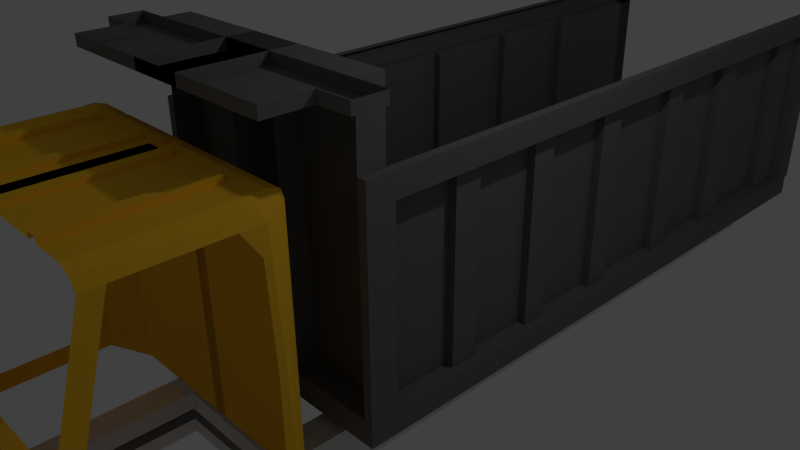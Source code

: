 # Source: CaterpillarCT660.blend  (saved by Blender 2.75.0; exported with 4.5.12 LTS)
import bpy
from mathutils import Matrix  # noqa: F401  (used for matrix-valued properties, if any)

bpy.ops.wm.read_factory_settings(use_empty=True)
scene = bpy.context.scene
scene.name = 'Scene'

# ---- collections
col_collection_1 = bpy.data.collections.new('Collection 1'); scene.collection.children.link(col_collection_1)

# ---- materials (node trees are filled in below, after node groups)
mat_hoodgray = bpy.data.materials.new('hoodGray')
mat_hoodgray.alpha_threshold = 0.0
mat_hoodgray.use_transparent_shadow = False
mat_hoodgray.diffuse_color = (0.1626, 0.1626, 0.1626, 1.0)
mat_hoodgray.specular_color = (0.08714, 0.08714, 0.08714)
mat_hoodgray.roughness = 0.5
mat_catblack = bpy.data.materials.new('catBlack')
mat_catblack.alpha_threshold = 0.0
mat_catblack.use_transparent_shadow = False
mat_catblack.diffuse_color = (0.002579, 0.002579, 0.002579, 1.0)
mat_catblack.roughness = 0.5
mat_yellowcaterpillar = bpy.data.materials.new('yellowCaterpillar')
mat_yellowcaterpillar.alpha_threshold = 0.0
mat_yellowcaterpillar.use_transparent_shadow = False
mat_yellowcaterpillar.diffuse_color = (1.0, 0.5661, 0.03387, 1.0)
mat_yellowcaterpillar.roughness = 0.5
mat_bumpergray = bpy.data.materials.new('bumperGray')
mat_bumpergray.alpha_threshold = 0.0
mat_bumpergray.use_transparent_shadow = False
mat_bumpergray.specular_color = (0.214, 0.214, 0.214)
mat_bumpergray.roughness = 0.5

# ---- material node trees

# ---- world
world_world = bpy.data.worlds.new('World'); scene.world = world_world
world_world.color = (0.05088, 0.05088, 0.05088)
world_world.use_sun_shadow = False
world_world.sun_shadow_jitter_overblur = 0.0
world_world.cycles.sampling_method = 'MANUAL'
world_world.cycles.sample_map_resolution = 256

# ---- cameras
cam_camera = bpy.data.cameras.new('Camera')
cam_camera.clip_end = 100.0
cam_camera.lens = 35.0
cam_camera.sensor_width = 32.0
cam_camera.sensor_height = 18.0
cam_camera.ortho_scale = 7.314
cam_camera.dof.focus_distance = 0.0
cam_camera.dof.aperture_fstop = 128.0

# ---- lights
light_lamp = bpy.data.lights.new('Lamp', 'POINT')
light_lamp.transmission_factor = 0.0
light_lamp.cutoff_distance = 30.0
light_lamp.energy = 100.0
light_lamp.shadow_buffer_clip_start = 1.001
light_lamp.shadow_soft_size = 0.1
light_lamp.shadow_maximum_resolution = 0.006
light_lamp.use_absolute_resolution = True
light_lamp.cycles.use_multiple_importance_sampling = False

# ---- meshes
me_plane_003 = bpy.data.meshes.new('Plane.003')
me_plane_003.from_pydata([(-1.0, -1.0, 0.0), (1.0, -1.0, 0.0), (-1.0, 1.0, 0.0), (1.0, 1.0, 0.0), (4.384, -1.0, 0.0), (4.384, 1.0, 0.0), (-1.0, 0.1667, 0.0), (1.0, 1.698, -0.002756), (4.384, 0.1667, 0.0), (5.587, 1.0, 0.0), (5.587, 0.1667, 0.0), (-1.0, 1.0, 0.0), (1.0, 1.0, 0.0), (4.384, 1.0, 0.0), (-1.0, 0.9454, -4.17), (1.0, 0.9454, -4.17), (4.384, 0.9454, -4.17), (-1.0, 19.47, -4.17), (1.0, 19.47, -4.17), (4.384, 19.47, -4.17), (4.384, 0.9802, -0.9702), (-1.0, 0.9802, -0.9702), (4.384, 19.29, -4.17), (4.384, 19.32, -0.9702), (4.384, 1.668, -4.17), (4.384, 1.703, -0.9702), (4.384, 18.71, -0.9702), (4.384, 18.67, -4.17), (4.384, 0.9767, -1.296), (-1.0, 0.9767, -1.296), (4.384, 19.32, -1.296), (4.384, 1.699, -1.296), (4.384, 18.7, -1.296), (4.384, 0.9489, -3.84), (4.384, 19.29, -3.84), (4.384, 1.671, -3.84), (4.384, 18.68, -3.84), (1.0, 0.9489, -3.84), (-1.0, 0.9489, -3.84), (4.384, 3.557, -4.17), (4.384, 3.592, -0.9702), (4.384, 3.589, -1.296), (4.384, 3.561, -3.84), (4.384, 4.315, -0.9702), (4.384, 4.311, -1.296), (4.384, 4.283, -3.84), (4.384, 4.28, -4.17), (4.384, 6.1, -0.9702), (4.384, 6.096, -1.296), (4.384, 6.069, -3.84), (4.384, 6.065, -4.17), (4.384, 6.769, -0.9702), (4.384, 6.766, -1.296), (4.384, 6.738, -3.84), (4.384, 6.734, -4.17), (4.384, 8.666, -0.9702), (4.384, 8.663, -1.296), (4.384, 8.635, -3.84), (4.384, 8.631, -4.17), (4.384, 9.391, -0.9702), (4.384, 9.388, -1.296), (4.384, 9.36, -3.84), (4.384, 9.357, -4.17), (4.384, 11.56, -0.9702), (4.384, 11.55, -1.296), (4.384, 11.52, -3.84), (4.384, 11.52, -4.17), (4.384, 12.23, -0.9702), (4.384, 12.23, -1.296), (4.384, 12.2, -3.84), (4.384, 12.2, -4.17), (4.384, 14.24, -0.9702), (4.384, 14.24, -1.296), (4.384, 14.21, -3.84), (4.384, 14.21, -4.17), (4.384, 15.08, -0.9702), (4.384, 15.08, -1.296), (4.384, 15.05, -3.84), (4.384, 15.04, -4.17), (4.384, 17.53, -0.9702), (4.384, 17.52, -1.296), (4.384, 17.49, -3.84), (4.384, 17.49, -4.17), (4.074, 1.699, -1.296), (4.074, 1.671, -3.84), (4.074, 3.589, -1.296), (4.074, 3.561, -3.84), (4.074, 4.311, -1.296), (4.074, 4.283, -3.84), (4.074, 6.096, -1.296), (4.074, 6.069, -3.84), (4.074, 6.766, -1.296), (4.074, 6.738, -3.84), (4.074, 8.663, -1.296), (4.074, 8.635, -3.84), (4.074, 9.388, -1.296), (4.074, 9.36, -3.84), (4.074, 11.55, -1.296), (4.074, 11.52, -3.84), (4.074, 12.23, -1.296), (4.074, 12.2, -3.84), (4.074, 14.24, -1.296), (4.074, 14.21, -3.84), (4.074, 15.08, -1.296), (4.074, 15.05, -3.84), (4.074, 17.52, -1.296), (4.074, 17.49, -3.84), (4.764, 18.7, -1.296), (4.764, 19.32, -1.296), (4.764, 19.29, -3.84), (4.764, 18.68, -3.84), (4.694, 0.9489, -3.84), (4.694, 0.9454, -4.17), (4.694, 19.29, -3.84), (4.694, 19.29, -4.17), (4.694, 1.668, -4.17), (4.694, 18.71, -0.9702), (4.694, 19.32, -0.9702), (4.694, 3.557, -4.17), (4.694, 0.9802, -0.9702), (4.694, 1.703, -0.9702), (4.694, 1.671, -3.84), (4.694, 17.53, -0.9702), (4.694, 18.67, -4.17), (4.694, 18.68, -3.84), (4.694, 0.9767, -1.296), (4.694, 19.32, -1.296), (4.694, 1.699, -1.296), (4.694, 18.7, -1.296), (4.694, 17.52, -1.296), (4.694, 17.49, -3.84), (4.694, 4.28, -4.17), (4.694, 3.592, -0.9702), (4.694, 3.589, -1.296), (4.694, 3.561, -3.84), (4.694, 4.315, -0.9702), (4.694, 4.311, -1.296), (4.694, 4.283, -3.84), (4.694, 6.065, -4.17), (4.694, 6.1, -0.9702), (4.694, 6.096, -1.296), (4.694, 6.069, -3.84), (4.694, 6.734, -4.17), (4.694, 6.769, -0.9702), (4.694, 6.766, -1.296), (4.694, 6.738, -3.84), (4.694, 8.631, -4.17), (4.694, 8.666, -0.9702), (4.694, 8.663, -1.296), (4.694, 8.635, -3.84), (4.694, 9.357, -4.17), (4.694, 9.391, -0.9702), (4.694, 9.388, -1.296), (4.694, 9.36, -3.84), (4.694, 11.52, -4.17), (4.694, 11.56, -0.9702), (4.694, 11.55, -1.296), (4.694, 11.52, -3.84), (4.694, 12.2, -4.17), (4.694, 12.23, -0.9702), (4.694, 12.23, -1.296), (4.694, 12.2, -3.84), (4.694, 14.21, -4.17), (4.694, 14.24, -0.9702), (4.694, 14.24, -1.296), (4.694, 14.21, -3.84), (4.694, 15.04, -4.17), (4.694, 15.08, -0.9702), (4.694, 15.08, -1.296), (4.694, 15.05, -3.84), (4.694, 17.49, -4.17), (-1.0, 0.1667, -0.1473), (-1.0, -1.0, -0.1473), (1.0, -1.0, -0.1473), (1.0, 0.1667, -0.1473), (1.0, 1.0, -0.1473), (-1.0, 1.0, -0.1473), (4.384, 0.1667, -0.1473), (4.384, 1.0, -0.1473), (4.384, -1.0, -0.1473), (5.587, 0.1667, -0.1473), (5.587, 1.0, -0.1473), (-1.0, 1.698, -0.002756), (4.384, 1.698, -0.002756), (1.0, 1.678, -0.9729), (-1.0, 1.678, -0.9729), (1.0, 1.675, -1.299), (4.384, 1.678, -0.9729), (-1.0, 1.675, -1.299), (4.384, 1.675, -1.299), (1.0, 1.647, -3.843), (-1.0, 1.647, -3.843), (4.384, 1.647, -3.843)], [], [(4, 8, 177, 179), (10, 9, 181, 180), (5, 3, 175, 178), (0, 1, 173, 172), (8, 10, 180, 177), (3, 5, 13, 12), (2, 3, 12, 11), (37, 33, 16, 15), (38, 37, 15, 14), (15, 16, 19, 18), (14, 15, 18, 17), (38, 29, 188, 191), (29, 21, 185, 188), (76, 72, 164, 168), (57, 61, 153, 149), (71, 75, 167, 163), (81, 80, 32, 36), (32, 80, 129, 128), (36, 32, 107, 110), (11, 12, 7, 182), (28, 33, 192, 189), (50, 46, 131, 138), (60, 56, 148, 152), (16, 33, 111, 112), (13, 20, 187, 183), (33, 37, 190, 192), (42, 45, 137, 134), (52, 56, 93, 91), (55, 59, 151, 147), (44, 41, 133, 136), (42, 41, 44, 45), (23, 30, 126, 117), (40, 43, 135, 132), (73, 69, 100, 102), (78, 74, 162, 166), (69, 73, 165, 161), (49, 48, 52, 53), (62, 58, 146, 150), (72, 68, 160, 164), (60, 64, 97, 95), (28, 20, 119, 125), (53, 57, 149, 145), (57, 56, 60, 61), (67, 71, 163, 159), (35, 42, 134, 121), (35, 31, 83, 84), (56, 52, 144, 148), (22, 27, 123, 114), (65, 64, 68, 69), (41, 31, 127, 133), (51, 55, 147, 143), (81, 77, 104, 106), (79, 26, 116, 122), (25, 40, 132, 120), (73, 72, 76, 77), (46, 39, 118, 131), (74, 70, 158, 162), (68, 72, 101, 99), (20, 25, 120, 119), (84, 83, 85, 86), (88, 87, 89, 90), (92, 91, 93, 94), (96, 95, 97, 98), (100, 99, 101, 102), (104, 103, 105, 106), (65, 61, 96, 98), (44, 48, 89, 87), (57, 53, 92, 94), (80, 81, 106, 105), (49, 45, 88, 90), (77, 76, 103, 104), (72, 73, 102, 101), (31, 41, 85, 83), (69, 68, 99, 100), (64, 65, 98, 97), (42, 35, 84, 86), (61, 60, 95, 96), (56, 57, 94, 93), (53, 52, 91, 92), (48, 49, 90, 89), (76, 80, 105, 103), (45, 44, 87, 88), (41, 42, 86, 85), (110, 107, 108, 109), (30, 34, 109, 108), (32, 30, 108, 107), (34, 36, 110, 109), (128, 116, 117, 126), (125, 119, 120, 127), (129, 122, 116, 128), (111, 125, 127, 121), (123, 124, 113, 114), (112, 111, 121, 115), (170, 130, 124, 123), (115, 121, 134, 118), (127, 120, 132, 133), (118, 134, 137, 131), (133, 132, 135, 136), (131, 137, 141, 138), (136, 135, 139, 140), (138, 141, 145, 142), (140, 139, 143, 144), (142, 145, 149, 146), (144, 143, 147, 148), (146, 149, 153, 150), (148, 147, 151, 152), (150, 153, 157, 154), (152, 151, 155, 156), (154, 157, 161, 158), (156, 155, 159, 160), (158, 161, 165, 162), (160, 159, 163, 164), (162, 165, 169, 166), (164, 163, 167, 168), (166, 169, 130, 170), (168, 167, 122, 129), (66, 62, 150, 154), (30, 32, 128, 126), (73, 77, 169, 165), (82, 78, 166, 170), (43, 47, 139, 135), (48, 44, 136, 140), (33, 28, 125, 111), (59, 63, 155, 151), (45, 49, 141, 137), (64, 60, 152, 156), (54, 50, 138, 142), (31, 35, 121, 127), (75, 79, 122, 167), (61, 65, 157, 153), (80, 76, 168, 129), (70, 66, 154, 158), (77, 81, 130, 169), (27, 82, 170, 123), (47, 51, 143, 139), (36, 34, 113, 124), (34, 22, 114, 113), (52, 48, 140, 144), (24, 16, 112, 115), (63, 67, 159, 155), (49, 53, 145, 141), (81, 36, 124, 130), (26, 23, 117, 116), (68, 64, 156, 160), (58, 54, 142, 146), (39, 24, 115, 118), (65, 69, 161, 157), (171, 174, 175, 176), (174, 173, 179, 177), (175, 174, 177, 178), (172, 173, 174, 171), (178, 177, 180, 181), (1, 4, 179, 173), (9, 5, 178, 181), (3, 2, 176, 175), (6, 0, 172, 171), (2, 6, 171, 176), (182, 7, 184, 185), (7, 183, 187, 184), (185, 184, 186, 188), (184, 187, 189, 186), (188, 186, 190, 191), (186, 189, 192, 190), (12, 13, 183, 7), (37, 38, 191, 190), (20, 28, 189, 187), (21, 11, 182, 185)])
me_plane_003.materials.append(mat_hoodgray)
me_plane_003.use_remesh_preserve_volume = False
me_plane_003.use_remesh_preserve_attributes = False
me_plane_003.use_mirror_vertex_groups = False
me_plane_003.update()
me_plane_002 = bpy.data.meshes.new('Plane.002')
me_plane_002.from_pydata([(-1.0, -1.0, 0.0), (1.0, -1.0, 0.0), (-1.0, 1.0, 0.0), (1.0, 1.0, 0.0), (1.0, -1.0, 0.0), (1.0, 1.0, 0.0), (4.788, -1.0, -0.01005), (4.788, 1.0, -0.01005), (9.569, -1.0, -0.0402), (9.569, 1.0, -0.0402), (13.81, -1.0, -0.0402), (13.81, 1.0, -0.0402), (15.61, -1.0, -0.0603), (15.61, 1.0, -0.0603), (16.6, -1.0, -0.1106), (16.6, 1.0, -0.1106), (17.33, -1.0, -0.191), (17.33, 1.0, -0.191), (17.42, -1.0, -0.3317), (17.42, 1.0, -0.3317), (17.78, -1.0, -0.9849), (17.78, 1.0, -0.9849), (-1.0, -3.546, -0.0201), (1.0, -3.546, -0.0201), (1.0, -3.546, -0.0201), (4.788, -3.546, -0.03015), (9.569, -3.546, -0.0603), (13.81, -3.546, -0.0603), (15.61, -3.546, -0.0804), (16.6, -3.546, -0.1307), (17.33, -3.546, -0.2111), (17.42, -3.546, -0.3518), (17.78, -3.546, -1.005), (-1.0, -7.62, -0.07035), (1.0, -7.62, -0.07035), (1.0, -7.62, -0.07035), (4.788, -7.62, -0.0804), (9.569, -7.62, -0.1106), (13.81, -7.62, -0.1106), (15.61, -7.62, -0.1307), (16.6, -7.62, -0.1809), (17.33, -7.62, -0.2613), (17.42, -7.62, -0.402), (17.78, -7.62, -1.055), (-1.0, -12.2, -0.1809), (1.0, -12.2, -0.1809), (1.0, -12.2, -0.1809), (4.788, -12.2, -0.191), (9.569, -12.2, -0.2211), (13.81, -12.2, -0.2211), (15.61, -12.2, -0.2412), (16.6, -12.2, -0.2915), (17.33, -12.2, -0.3719), (17.42, -12.2, -0.5126), (17.78, -12.2, -1.166), (-1.0, -17.97, -0.3618), (1.0, -17.97, -0.3618), (1.0, -17.97, -0.3618), (4.788, -17.97, -0.3719), (9.569, -17.97, -0.402), (13.81, -17.97, -0.402), (15.61, -17.97, -0.4221), (16.6, -17.97, -0.4724), (17.33, -17.97, -0.5528), (17.42, -17.97, -0.6935), (17.78, -17.97, -1.492), (-1.0, -21.73, -0.4824), (1.0, -21.76, -0.4824), (1.0, -21.98, -0.4824), (4.788, -21.58, -0.4925), (9.569, -21.58, -0.5226), (12.82, -21.66, -0.5347), (13.48, -21.54, -0.5548), (14.15, -21.66, -0.627), (14.12, -21.54, -0.6855), (14.31, -21.62, -0.9272), (14.72, -21.79, -1.774), (9.568, -0.9454, -0.08174), (9.568, 1.055, -0.08174), (13.81, -0.9454, -0.08174), (13.81, 1.055, -0.08174), (9.568, -3.491, -0.1018), (13.81, -3.491, -0.1018), (9.568, -7.565, -0.1521), (13.81, -7.565, -0.1521), (9.568, -12.15, -0.2627), (13.81, -12.15, -0.2627), (9.568, -17.92, -0.4436), (13.81, -17.92, -0.4436), (9.568, -21.53, -0.5642), (12.82, -21.61, -0.5763), (0.9839, -0.9202, -0.068), (0.9839, 1.08, -0.068), (4.772, -0.9202, -0.07805), (4.772, 1.08, -0.07805), (0.9839, -3.466, -0.0881), (4.772, -3.466, -0.09815), (0.9839, -7.54, -0.1384), (4.772, -7.54, -0.1484), (0.9839, -12.12, -0.2489), (4.772, -12.12, -0.259), (0.9839, -17.89, -0.4298), (4.772, -17.89, -0.4399), (0.9839, -21.9, -0.5504), (4.772, -21.5, -0.5605)], [], [(0, 1, 3, 2), (3, 1, 4, 5), (7, 5, 92, 94), (7, 6, 8, 9), (59, 70, 89, 87), (11, 10, 12, 13), (13, 12, 14, 15), (15, 14, 16, 17), (17, 16, 18, 19), (19, 18, 20, 21), (16, 14, 29, 30), (14, 12, 28, 29), (1, 0, 22, 23), (12, 10, 27, 28), (11, 9, 78, 80), (8, 6, 25, 26), (24, 35, 97, 95), (20, 18, 31, 32), (18, 16, 30, 31), (23, 22, 33, 34), (31, 30, 41, 42), (28, 27, 38, 39), (6, 7, 94, 93), (32, 31, 42, 43), (29, 28, 39, 40), (26, 25, 36, 37), (30, 29, 40, 41), (37, 48, 85, 83), (42, 41, 52, 53), (39, 38, 49, 50), (46, 57, 101, 99), (43, 42, 53, 54), (40, 39, 50, 51), (37, 36, 47, 48), (41, 40, 51, 52), (38, 27, 82, 84), (34, 33, 44, 45), (50, 49, 60, 61), (36, 25, 96, 98), (54, 53, 64, 65), (51, 50, 61, 62), (48, 47, 58, 59), (52, 51, 62, 63), (10, 11, 80, 79), (45, 44, 55, 56), (53, 52, 63, 64), (58, 47, 100, 102), (65, 64, 75, 76), (62, 61, 72, 73), (59, 58, 69, 70), (63, 62, 73, 74), (60, 49, 86, 88), (56, 55, 66, 67), (64, 63, 74, 75), (61, 60, 71, 72), (78, 77, 79, 80), (79, 77, 81, 82), (82, 81, 83, 84), (84, 83, 85, 86), (86, 85, 87, 88), (88, 87, 89, 90), (27, 10, 79, 82), (8, 26, 81, 77), (49, 38, 84, 86), (71, 60, 88, 90), (9, 8, 77, 78), (70, 71, 90, 89), (26, 37, 83, 81), (48, 59, 87, 85), (92, 91, 93, 94), (93, 91, 95, 96), (96, 95, 97, 98), (98, 97, 99, 100), (100, 99, 101, 102), (102, 101, 103, 104), (68, 69, 104, 103), (69, 58, 102, 104), (57, 68, 103, 101), (25, 6, 93, 96), (47, 36, 98, 100), (35, 46, 99, 97), (4, 24, 95, 91), (5, 4, 91, 92)])
me_plane_002.materials.append(mat_hoodgray)
me_plane_002.use_remesh_preserve_volume = False
me_plane_002.use_remesh_preserve_attributes = False
me_plane_002.use_mirror_vertex_groups = False
me_plane_002.update()
me_cube = bpy.data.meshes.new('Cube')
me_cube.from_pydata([(-1.0, -1.0, -1.0), (-1.0, -0.2447, 1.0), (-1.0, 1.0, -1.0), (-1.0, 1.0, 1.0), (1.0, -1.0, -1.0), (1.0, -0.2447, 1.0), (1.0, 1.0, -1.0), (1.0, 1.0, 1.0), (-1.0, -1.795, -0.8495), (-1.0, 1.0, -0.8495), (1.0, 1.0, -0.8495), (1.0, -1.795, -0.8495), (-1.0, -1.733, -0.6876), (-1.0, 1.0, -0.6876), (1.0, 1.0, -0.6876), (1.0, -1.733, -0.6876), (-1.0, -1.664, -0.5044), (-1.0, 1.0, -0.5044), (1.0, 1.0, -0.5044), (1.0, -1.664, -0.5044), (-1.0, -1.586, -0.2976), (-1.0, 1.0, -0.2976), (1.0, 1.0, -0.2976), (1.0, -1.586, -0.2976), (-1.0, -1.251, 0.5902), (-1.0, 1.0, 0.5902), (1.0, 1.0, 0.5902), (1.0, -1.251, 0.5902), (-1.0, 1.0, 0.4429), (1.0, 1.0, 0.4429), (1.0, -1.013, 0.4429), (-1.0, -1.013, 0.4429), (-1.0, 1.0, 0.2856), (1.0, 1.0, 0.2856), (1.0, -1.366, 0.2856), (-1.0, -1.366, 0.2856), (-1.0, 1.0, 0.1499), (1.0, 1.0, 0.1499), (1.0, -1.124, 0.1499), (-1.0, -1.124, 0.1499), (-1.0, 1.0, -0.006873), (1.0, 1.0, -0.006873), (1.0, -1.476, -0.006873), (-1.0, -1.476, -0.006873), (-1.0, 1.0, -0.1454), (1.0, 1.0, -0.1454), (1.0, -1.235, -0.1454), (-1.0, -1.235, -0.1454), (1.0, -1.315, -0.6907), (1.0, -1.377, -0.8526), (-1.0, -1.377, -0.8526), (-1.0, -1.315, -0.6907), (1.0, -1.168, -0.3007), (1.0, -1.246, -0.5075), (-1.0, -1.246, -0.5075), (-1.0, -1.168, -0.3007), (-1.0, -0.8885, 0.4398), (-1.0, -0.8329, 0.5871), (1.0, -0.8329, 0.5871), (1.0, -0.8885, 0.4398), (-1.0, -0.9991, 0.1468), (-1.0, -0.9479, 0.2825), (1.0, -0.9479, 0.2825), (1.0, -0.9991, 0.1468), (-1.0, -1.111, -0.1485), (-1.0, -1.058, -0.009972), (1.0, -1.058, -0.009972), (1.0, -1.111, -0.1485), (1.0, -1.6, -0.6886), (1.0, -1.661, -0.8505), (-1.0, -1.661, -0.8505), (-1.0, -1.6, -0.6886), (1.0, -1.453, -0.2986), (1.0, -1.531, -0.5054), (-1.0, -1.531, -0.5054), (-1.0, -1.453, -0.2986), (-1.0, -1.173, 0.4419), (-1.0, -1.117, 0.5892), (1.0, -1.117, 0.5892), (1.0, -1.173, 0.4419), (-1.0, -1.284, 0.1489), (-1.0, -1.232, 0.2846), (1.0, -1.232, 0.2846), (1.0, -1.284, 0.1489), (-1.0, -1.395, -0.1464), (-1.0, -1.343, -0.007863), (1.0, -1.343, -0.007863), (1.0, -1.395, -0.1464), (1.0, -1.316, -0.6907), (1.0, -1.377, -0.8526), (-1.0, -1.377, -0.8526), (-1.0, -1.316, -0.6907), (1.0, -1.169, -0.3007), (1.0, -0.9531, -0.5075), (-1.0, -0.9531, -0.5075), (-1.0, -1.169, -0.3007), (-1.0, -0.8889, 0.4398), (-1.0, -0.8333, 0.5871), (1.0, -0.8333, 0.5871), (1.0, -0.8889, 0.4398), (-1.0, -0.9995, 0.1468), (-1.0, -0.9483, 0.2825), (1.0, -0.9483, 0.2825), (1.0, -0.9995, 0.1468), (-1.0, -1.111, -0.1485), (-1.0, -1.059, -0.009969), (1.0, -1.059, -0.009969), (1.0, -1.111, -0.1485), (1.0, 0.3055, -0.7027), (1.0, 0.2444, -0.8646), (-1.0, 0.2444, -0.8646), (-1.0, 0.3055, -0.7027), (1.0, 0.4528, -0.3127), (1.0, 0.3747, -0.5195), (-1.0, 0.3747, -0.5195), (-1.0, 0.4528, -0.3127), (-1.0, 0.7324, 0.4278), (-1.0, 0.788, 0.575), (1.0, 0.788, 0.575), (1.0, 0.7324, 0.4278), (-1.0, 0.6218, 0.1348), (-1.0, 0.673, 0.2705), (1.0, 0.673, 0.2705), (1.0, 0.6218, 0.1348), (-1.0, 0.5103, -0.1605), (-1.0, 0.5626, -0.02198), (1.0, 0.5626, -0.02198), (1.0, 0.5103, -0.1605)], [], [(8, 9, 2, 0), (9, 10, 6, 2), (10, 11, 4, 6), (11, 8, 0, 4), (0, 2, 6, 4), (5, 7, 3, 1), (31, 30, 59, 56), (14, 15, 11, 10), (13, 14, 10, 9), (12, 13, 9, 8), (16, 17, 13, 12), (17, 18, 14, 13), (18, 19, 15, 14), (19, 16, 12, 15), (35, 39, 60, 61), (22, 23, 19, 18), (21, 22, 18, 17), (20, 21, 17, 16), (47, 44, 21, 20), (44, 45, 22, 21), (45, 46, 23, 22), (46, 47, 20, 23), (5, 1, 24, 27), (7, 5, 27, 26), (3, 7, 26, 25), (1, 3, 25, 24), (27, 24, 57, 58), (26, 27, 30, 29), (25, 26, 29, 28), (24, 25, 28, 31), (30, 31, 35, 34), (29, 30, 34, 33), (28, 29, 33, 32), (31, 28, 32, 35), (38, 34, 62, 63), (33, 34, 38, 37), (32, 33, 37, 36), (35, 32, 36, 39), (38, 39, 43, 42), (37, 38, 42, 41), (36, 37, 41, 40), (39, 36, 40, 43), (16, 19, 53, 54), (41, 42, 46, 45), (40, 41, 45, 44), (43, 40, 44, 47), (57, 56, 76, 77), (60, 63, 83, 80), (49, 48, 68, 69), (52, 55, 75, 72), (63, 62, 82, 83), (46, 42, 66, 67), (34, 35, 61, 62), (15, 12, 51, 48), (43, 47, 64, 65), (12, 8, 50, 51), (39, 38, 63, 60), (42, 43, 65, 66), (23, 20, 55, 52), (20, 16, 54, 55), (47, 46, 67, 64), (24, 31, 56, 57), (11, 15, 48, 49), (8, 11, 49, 50), (19, 23, 52, 53), (30, 27, 58, 59), (74, 73, 93, 94), (81, 80, 100, 101), (84, 87, 107, 104), (73, 72, 92, 93), (76, 79, 99, 96), (50, 49, 69, 70), (65, 64, 84, 85), (58, 57, 77, 78), (51, 50, 70, 71), (66, 65, 85, 86), (59, 58, 78, 79), (48, 51, 71, 68), (67, 66, 86, 87), (56, 59, 79, 76), (53, 52, 72, 73), (64, 67, 87, 84), (61, 60, 80, 81), (54, 53, 73, 74), (62, 61, 81, 82), (55, 54, 74, 75), (91, 90, 110, 111), (98, 97, 117, 118), (105, 104, 124, 125), (90, 89, 109, 110), (97, 96, 116, 117), (82, 81, 101, 102), (75, 74, 94, 95), (83, 82, 102, 103), (72, 75, 95, 92), (69, 68, 88, 89), (80, 83, 103, 100), (77, 76, 96, 97), (70, 69, 89, 90), (85, 84, 104, 105), (78, 77, 97, 98), (71, 70, 90, 91), (86, 85, 105, 106), (79, 78, 98, 99), (68, 71, 91, 88), (87, 86, 106, 107), (108, 111, 110, 109), (112, 115, 114, 113), (118, 117, 116, 119), (122, 121, 120, 123), (126, 125, 124, 127), (106, 105, 125, 126), (99, 98, 118, 119), (88, 91, 111, 108), (107, 106, 126, 127), (96, 99, 119, 116), (93, 92, 112, 113), (104, 107, 127, 124), (101, 100, 120, 121), (94, 93, 113, 114), (102, 101, 121, 122), (95, 94, 114, 115), (103, 102, 122, 123), (92, 95, 115, 112), (89, 88, 108, 109), (100, 103, 123, 120)])
me_cube.materials.append(mat_catblack)
me_cube.use_remesh_preserve_volume = False
me_cube.use_remesh_preserve_attributes = False
me_cube.use_mirror_vertex_groups = False
me_cube.update()
me_plane = bpy.data.meshes.new('Plane')
me_plane.from_pydata([(-1.0, -1.0, 0.0), (1.0, -1.0, 0.0), (-1.0, 1.0, 0.0), (1.0, 1.0, 0.0), (2.553, -1.0, 0.0), (2.553, 1.0, 0.0), (2.553, -1.0, 0.05371), (2.553, 1.0, 0.05371), (3.964, -1.0, 0.05371), (3.964, 1.0, 0.05371), (3.964, -1.0, 0.0), (3.964, 1.0, 0.0), (11.59, -1.0, 0.0), (11.59, 1.0, 0.0), (11.59, -1.0, 0.06713), (11.59, 1.0, 0.06713), (13.0, -1.0, 0.06713), (13.0, 1.0, 0.06713), (13.0, -1.0, 0.0), (13.0, 1.0, 0.0), (17.23, -1.0, 0.0), (17.23, 1.0, 0.0), (18.67, -1.0, -0.06295), (18.67, 1.0, -0.06295), (19.44, -1.0, -0.1889), (19.44, 1.0, -0.1889), (19.88, 0.3631, -0.4826), (19.88, 1.0, -0.4826), (20.32, 0.3631, -1.07), (20.32, 1.0, -1.07), (20.76, 0.3631, -1.637), (20.76, 1.0, -1.637), (21.16, 0.1814, -2.468), (21.16, 1.0, -2.468), (-1.0, 2.256, 0.01111), (1.0, 2.256, 0.01111), (2.553, 2.256, 0.01111), (3.964, 2.256, 0.01111), (11.59, 2.256, 0.01111), (13.0, 2.256, 0.01111), (17.23, 2.256, 0.01111), (-1.0, 3.198, -0.03333), (1.0, 3.198, -0.03333), (2.553, 3.198, -0.03333), (3.964, 3.198, -0.03333), (11.59, 3.198, -0.03333), (13.0, 3.198, -0.03333), (17.23, 3.198, -0.03333), (-1.0, 3.433, -0.1444), (1.0, 3.433, -0.1444), (2.553, 3.433, -0.1444), (3.964, 3.433, -0.1444), (11.59, 3.433, -0.1444), (13.0, 3.433, -0.1444), (17.23, 3.433, -0.1444), (-1.0, 3.512, -3.466), (1.0, 3.512, -3.466), (2.553, 3.512, -3.466), (3.964, 3.512, -3.466), (11.59, 3.512, -3.466), (13.0, 3.512, -3.466), (17.23, 3.512, -3.466), (-1.0, -9.302, -4.571e-08), (1.0, -9.302, -4.571e-08), (2.553, -9.302, -4.571e-08), (2.553, -9.302, 0.05371), (3.964, -9.302, 0.05371), (3.964, -9.302, -4.571e-08), (11.59, -9.302, -4.571e-08), (11.59, -9.302, 0.06713), (13.0, -9.302, 0.06713), (13.0, -9.302, -4.571e-08), (17.23, -9.302, -4.571e-08), (18.67, -9.302, -0.06295), (19.44, -9.302, -0.1889), (-1.0, -10.99, -5.497e-08), (1.0, -10.99, -5.497e-08), (2.553, -10.99, -5.497e-08), (2.553, -10.99, 0.05371), (3.964, -10.99, 0.05371), (3.964, -10.99, -5.497e-08), (11.59, -10.99, -5.497e-08), (11.59, -10.99, 0.06713), (13.0, -10.99, 0.06713), (13.0, -10.99, -5.497e-08), (17.23, -10.99, -5.497e-08), (18.67, -10.99, -0.06295), (19.44, -10.99, -0.1889), (21.16, 0.1814, -3.072), (21.16, 1.0, -3.072), (21.16, 0.1814, -3.317), (21.16, 1.0, -3.317), (21.16, -11.61, -3.072), (21.16, -11.2, -3.317), (21.16, -12.93, -3.072), (21.16, -11.92, -3.317), (21.16, -12.53, -2.77), (21.16, -13.85, -2.77), (21.16, -12.83, -2.396), (21.16, -15.68, -2.396), (21.16, -12.83, -1.561), (21.16, -15.68, -1.561), (21.07, -12.7, -1.524), (21.07, -14.38, -1.524), (0.02238, -15.9, -2.385), (0.02238, -15.9, -1.551), (-0.06655, -14.61, -1.513), (21.74, -12.83, -2.517), (24.83, -15.68, -2.517), (21.89, -12.83, -2.795), (26.43, -15.68, -2.73), (21.07, -12.83, -3.307), (26.11, -15.68, -3.307), (21.16, -18.08, -2.396), (24.83, -18.08, -2.517), (26.43, -18.08, -2.73), (26.11, -18.08, -3.307), (21.16, -22.68, -2.449), (24.83, -22.68, -2.571), (26.43, -22.68, -2.783), (26.11, -22.68, -3.361), (20.57, -28.54, -2.582), (24.83, -28.54, -2.704), (26.43, -28.54, -2.916), (26.11, -28.54, -3.494), (19.69, -32.01, -2.818), (24.83, -30.56, -2.857), (26.43, -31.58, -3.121), (26.11, -29.91, -3.698), (17.74, -37.18, -3.433), (18.87, -37.07, -3.41), (21.32, -37.0, -3.582), (21.48, -37.14, -3.893), (17.74, -37.25, -3.898), (21.73, -37.14, -3.875), (11.57, -37.18, -3.442), (11.57, -37.25, -3.907), (17.25, -37.18, -2.558), (11.57, -37.18, -2.567), (16.76, -37.18, -2.186), (11.57, -37.18, -2.083), (7.364, -37.18, -2.493), (7.364, -37.18, -2.055), (0.1245, -37.18, -2.483), (0.1245, -37.18, -2.0), (20.31, -37.14, -4.46), (17.74, -37.25, -4.466), (21.17, -37.14, -4.443), (11.57, -37.25, -4.475), (-0.06513, -37.0, -3.907), (-0.06513, -37.0, -4.475), (17.74, -35.54, -3.324), (17.25, -35.54, -2.449), (16.76, -35.54, -2.076), (11.57, -35.54, -1.974), (7.364, -35.54, -1.946), (0.1245, -35.54, -1.89), (21.16, -8.177, -4.673), (21.07, -9.804, -4.664), (26.11, -12.65, -4.664), (1.0, -1.0, 0.0), (-1.0, -1.0, 0.0), (1.0, 1.0, 0.0), (-1.0, 1.0, 0.0), (-2.553, -1.0, 0.0), (-2.553, 1.0, 0.0), (-2.553, -1.0, 0.05371), (-2.553, 1.0, 0.05371), (-3.964, -1.0, 0.05371), (-3.964, 1.0, 0.05371), (-3.964, -1.0, 0.0), (-3.964, 1.0, 0.0), (-11.59, -1.0, 0.0), (-11.59, 1.0, 0.0), (-11.59, -1.0, 0.06713), (-11.59, 1.0, 0.06713), (-13.0, -1.0, 0.06713), (-13.0, 1.0, 0.06713), (-13.0, -1.0, 0.0), (-13.0, 1.0, 0.0), (-17.23, -1.0, 0.0), (-17.23, 1.0, 0.0), (-18.67, -1.0, -0.06295), (-18.67, 1.0, -0.06295), (-19.44, -1.0, -0.1889), (-19.44, 1.0, -0.1889), (-19.88, 0.3631, -0.4826), (-19.88, 1.0, -0.4826), (-20.32, 0.3631, -1.07), (-20.32, 1.0, -1.07), (-20.76, 0.3631, -1.637), (-20.76, 1.0, -1.637), (-21.16, 0.1814, -2.468), (-21.16, 1.0, -2.468), (1.0, 2.256, 0.01111), (-1.0, 2.256, 0.01111), (-2.553, 2.256, 0.01111), (-3.964, 2.256, 0.01111), (-11.59, 2.256, 0.01111), (-13.0, 2.256, 0.01111), (-17.23, 2.256, 0.01111), (1.0, 3.198, -0.03333), (-1.0, 3.198, -0.03333), (-2.553, 3.198, -0.03333), (-3.964, 3.198, -0.03333), (-11.59, 3.198, -0.03333), (-13.0, 3.198, -0.03333), (-17.23, 3.198, -0.03333), (1.0, 3.433, -0.1444), (-1.0, 3.433, -0.1444), (-2.553, 3.433, -0.1444), (-3.964, 3.433, -0.1444), (-11.59, 3.433, -0.1444), (-13.0, 3.433, -0.1444), (-17.23, 3.433, -0.1444), (1.0, 3.512, -3.466), (-1.0, 3.512, -3.466), (-2.553, 3.512, -3.466), (-3.964, 3.512, -3.466), (-11.59, 3.512, -3.466), (-13.0, 3.512, -3.466), (-17.23, 3.512, -3.466), (1.0, -9.302, -4.571e-08), (-1.0, -9.302, -4.571e-08), (-2.553, -9.302, -4.571e-08), (-2.553, -9.302, 0.05371), (-3.964, -9.302, 0.05371), (-3.964, -9.302, -4.571e-08), (-11.59, -9.302, -4.571e-08), (-11.59, -9.302, 0.06713), (-13.0, -9.302, 0.06713), (-13.0, -9.302, -4.571e-08), (-17.23, -9.302, -4.571e-08), (-18.67, -9.302, -0.06295), (-19.44, -9.302, -0.1889), (1.0, -10.99, -5.497e-08), (-1.0, -10.99, -5.497e-08), (-2.553, -10.99, -5.497e-08), (-2.553, -10.99, 0.05371), (-3.964, -10.99, 0.05371), (-3.964, -10.99, -5.497e-08), (-11.59, -10.99, -5.497e-08), (-11.59, -10.99, 0.06713), (-13.0, -10.99, 0.06713), (-13.0, -10.99, -5.497e-08), (-17.23, -10.99, -5.497e-08), (-18.67, -10.99, -0.06295), (-19.44, -10.99, -0.1889), (-21.16, 0.1814, -3.072), (-21.16, 1.0, -3.072), (-21.16, 0.1814, -3.317), (-21.16, 1.0, -3.317), (-21.16, -11.61, -3.072), (-21.16, -11.2, -3.317), (-21.16, -12.93, -3.072), (-21.16, -11.92, -3.317), (-21.16, -12.53, -2.77), (-21.16, -13.85, -2.77), (-21.16, -12.83, -2.396), (-21.16, -15.68, -2.396), (-21.16, -12.83, -1.561), (-21.16, -15.68, -1.561), (-21.07, -12.7, -1.524), (-21.07, -14.38, -1.524), (-0.02238, -15.9, -2.385), (-0.02238, -15.9, -1.551), (0.06655, -14.61, -1.513), (-21.74, -12.83, -2.517), (-24.83, -15.68, -2.517), (-21.89, -12.83, -2.795), (-26.43, -15.68, -2.73), (-21.07, -12.83, -3.307), (-26.11, -15.68, -3.307), (-21.16, -18.08, -2.396), (-24.83, -18.08, -2.517), (-26.43, -18.08, -2.73), (-26.11, -18.08, -3.307), (-21.16, -22.68, -2.449), (-24.83, -22.68, -2.571), (-26.43, -22.68, -2.783), (-26.11, -22.68, -3.361), (-20.57, -28.54, -2.582), (-24.83, -28.54, -2.704), (-26.43, -28.54, -2.916), (-26.11, -28.54, -3.494), (-19.69, -32.01, -2.818), (-24.83, -30.56, -2.857), (-26.43, -31.58, -3.121), (-26.11, -29.91, -3.698), (-17.74, -37.18, -3.433), (-18.87, -37.07, -3.41), (-21.32, -37.0, -3.582), (-21.48, -37.14, -3.893), (-17.74, -37.25, -3.898), (-21.73, -37.14, -3.875), (-11.57, -37.18, -3.442), (-11.57, -37.25, -3.907), (-17.25, -37.18, -2.558), (-11.57, -37.18, -2.567), (-16.76, -37.18, -2.186), (-11.57, -37.18, -2.083), (-7.364, -37.18, -2.493), (-7.364, -37.18, -2.055), (-0.1245, -37.18, -2.483), (-0.1245, -37.18, -2.0), (-20.31, -37.14, -4.46), (-17.74, -37.25, -4.466), (-21.17, -37.14, -4.443), (-11.57, -37.25, -4.475), (0.06513, -37.0, -3.907), (0.06513, -37.0, -4.475), (-17.74, -35.54, -3.324), (-17.25, -35.54, -2.449), (-16.76, -35.54, -2.076), (-11.57, -35.54, -1.974), (-7.364, -35.54, -1.946), (-0.1245, -35.54, -1.89), (-21.16, -8.177, -4.673), (-21.07, -9.804, -4.664), (-26.11, -12.65, -4.664)], [], [(0, 1, 3, 2), (3, 1, 4, 5), (5, 4, 6, 7), (7, 6, 8, 9), (9, 8, 10, 11), (11, 10, 12, 13), (13, 12, 14, 15), (15, 14, 16, 17), (17, 16, 18, 19), (19, 18, 20, 21), (21, 20, 22, 23), (23, 22, 24, 25), (25, 24, 26, 27), (27, 26, 28, 29), (29, 28, 30, 31), (31, 30, 32, 33), (19, 21, 40, 39), (3, 5, 36, 35), (2, 3, 35, 34), (11, 13, 38, 37), (37, 38, 45, 44), (34, 35, 42, 41), (39, 40, 47, 46), (35, 36, 43, 42), (44, 45, 52, 51), (41, 42, 49, 48), (46, 47, 54, 53), (42, 43, 50, 49), (51, 52, 59, 58), (48, 49, 56, 55), (53, 54, 61, 60), (49, 50, 57, 56), (38, 39, 46, 53, 60, 59, 52, 45), (44, 51, 58, 57, 50, 43, 36, 37), (15, 17, 19, 39, 38, 13), (7, 9, 11, 37, 36, 5), (23, 25, 54, 47, 40, 21), (27, 29, 31, 33, 61, 54, 25), (6, 4, 64, 65), (22, 20, 72, 73), (4, 1, 63, 64), (20, 18, 71, 72), (18, 16, 70, 71), (16, 14, 69, 70), (14, 12, 68, 69), (1, 0, 62, 63), (12, 10, 67, 68), (10, 8, 66, 67), (8, 6, 65, 66), (24, 22, 73, 74), (65, 64, 77, 78), (72, 71, 84, 85), (69, 68, 81, 82), (66, 65, 78, 79), (73, 72, 85, 86), (63, 62, 75, 76), (70, 69, 82, 83), (67, 66, 79, 80), (74, 73, 86, 87), (64, 63, 76, 77), (71, 70, 83, 84), (68, 67, 80, 81), (33, 32, 88, 89), (89, 88, 90, 91), (90, 88, 92, 93), (93, 92, 94, 95), (94, 92, 96, 97), (97, 96, 98, 99), (99, 98, 100, 101), (33, 89, 91, 61), (74, 87, 103, 102), (100, 102, 103, 101), (101, 103, 106, 105), (99, 101, 105, 104), (98, 99, 108, 107), (107, 108, 110, 109), (109, 110, 112, 111), (112, 110, 115, 116), (110, 108, 114, 115), (108, 99, 113, 114), (116, 115, 119, 120), (115, 114, 118, 119), (114, 113, 117, 118), (120, 119, 123, 124), (119, 118, 122, 123), (118, 117, 121, 122), (124, 123, 127, 128), (123, 122, 126, 127), (122, 121, 125, 126), (128, 127, 131, 132), (127, 126, 130, 131), (126, 125, 129, 130), (130, 129, 133, 134), (133, 129, 135, 136), (135, 129, 137, 138), (138, 137, 139, 140), (138, 140, 142, 141), (141, 142, 144, 143), (130, 134, 132, 131), (132, 134, 147, 145), (133, 136, 148, 146), (134, 133, 146, 147), (148, 136, 149, 150), (96, 92, 93, 111, 109, 107, 98), (139, 137, 152, 153), (140, 139, 153, 154), (142, 140, 154, 155), (137, 129, 151, 152), (144, 142, 155, 156), (111, 93, 157, 158), (111, 112, 159, 158), (160, 162, 163, 161), (163, 165, 164, 161), (165, 167, 166, 164), (167, 169, 168, 166), (169, 171, 170, 168), (171, 173, 172, 170), (173, 175, 174, 172), (175, 177, 176, 174), (177, 179, 178, 176), (179, 181, 180, 178), (181, 183, 182, 180), (183, 185, 184, 182), (185, 187, 186, 184), (187, 189, 188, 186), (189, 191, 190, 188), (191, 193, 192, 190), (179, 199, 200, 181), (163, 195, 196, 165), (162, 194, 195, 163), (171, 197, 198, 173), (197, 204, 205, 198), (194, 201, 202, 195), (199, 206, 207, 200), (195, 202, 203, 196), (204, 211, 212, 205), (201, 208, 209, 202), (206, 213, 214, 207), (202, 209, 210, 203), (211, 218, 219, 212), (208, 215, 216, 209), (213, 220, 221, 214), (209, 216, 217, 210), (198, 205, 212, 219, 220, 213, 206, 199), (204, 197, 196, 203, 210, 217, 218, 211), (175, 173, 198, 199, 179, 177), (167, 165, 196, 197, 171, 169), (183, 181, 200, 207, 214, 185), (187, 185, 214, 221, 193, 191, 189), (166, 225, 224, 164), (182, 233, 232, 180), (164, 224, 223, 161), (180, 232, 231, 178), (178, 231, 230, 176), (176, 230, 229, 174), (174, 229, 228, 172), (161, 223, 222, 160), (172, 228, 227, 170), (170, 227, 226, 168), (168, 226, 225, 166), (184, 234, 233, 182), (225, 238, 237, 224), (232, 245, 244, 231), (229, 242, 241, 228), (226, 239, 238, 225), (233, 246, 245, 232), (223, 236, 235, 222), (230, 243, 242, 229), (227, 240, 239, 226), (234, 247, 246, 233), (224, 237, 236, 223), (231, 244, 243, 230), (228, 241, 240, 227), (193, 249, 248, 192), (249, 251, 250, 248), (250, 253, 252, 248), (253, 255, 254, 252), (254, 257, 256, 252), (257, 259, 258, 256), (259, 261, 260, 258), (193, 221, 251, 249), (234, 262, 263, 247), (260, 261, 263, 262), (261, 265, 266, 263), (259, 264, 265, 261), (258, 267, 268, 259), (267, 269, 270, 268), (269, 271, 272, 270), (272, 276, 275, 270), (270, 275, 274, 268), (268, 274, 273, 259), (276, 280, 279, 275), (275, 279, 278, 274), (274, 278, 277, 273), (280, 284, 283, 279), (279, 283, 282, 278), (278, 282, 281, 277), (284, 288, 287, 283), (283, 287, 286, 282), (282, 286, 285, 281), (288, 292, 291, 287), (287, 291, 290, 286), (286, 290, 289, 285), (290, 294, 293, 289), (293, 296, 295, 289), (295, 298, 297, 289), (298, 300, 299, 297), (298, 301, 302, 300), (301, 303, 304, 302), (290, 291, 292, 294), (292, 305, 307, 294), (293, 306, 308, 296), (294, 307, 306, 293), (308, 310, 309, 296), (256, 258, 267, 269, 271, 253, 252), (299, 313, 312, 297), (300, 314, 313, 299), (302, 315, 314, 300), (297, 312, 311, 289), (304, 316, 315, 302), (271, 318, 317, 253), (271, 318, 319, 272)])
me_plane.materials.append(mat_yellowcaterpillar)
me_plane.use_remesh_preserve_volume = False
me_plane.use_remesh_preserve_attributes = False
me_plane.use_mirror_vertex_groups = False
me_plane.update()
me_plane_001 = bpy.data.meshes.new('Plane.001')
me_plane_001.from_pydata([(-1.0, -1.0, 0.0), (1.0, -1.0, 0.0), (-1.0, 1.0, 0.0), (1.0, 1.0, 0.0), (2.549, -1.0, -0.02316), (2.549, 1.0, -0.02316), (6.528, -1.0, -0.3126), (6.528, 1.0, -0.3126), (6.528, -1.0, -0.3126), (6.528, 1.0, -0.3126), (7.972, -1.0, -1.1), (7.972, 1.46, -1.332), (-0.8885, 1.067, -0.2418), (1.111, 1.067, -0.2418), (2.661, 1.067, -0.265), (6.64, 1.067, -0.5544), (5.86, 1.045, -0.2634), (7.304, 1.505, -1.283), (-1.045, -1.0, -0.166), (0.9554, -1.0, -0.166), (2.505, -1.0, -0.1892), (6.484, -1.0, -0.4786), (-1.037, -0.7831, -0.1662), (0.9633, -0.7831, -0.1662), (2.513, -0.7831, -0.1894), (6.492, -0.7831, -0.4788), (6.024, -1.036, -0.3768), (7.468, -1.036, -1.164), (7.443, -1.0, -1.173), (7.443, 1.46, -1.406), (1.0, -1.0, 0.0), (-1.0, -1.0, 0.0), (1.0, 1.0, 0.0), (-1.0, 1.0, 0.0), (-2.549, -1.0, -0.02316), (-2.549, 1.0, -0.02316), (-6.528, -1.0, -0.3126), (-6.528, 1.0, -0.3126), (-6.528, -1.0, -0.3126), (-6.528, 1.0, -0.3126), (-7.972, -1.0, -1.1), (-7.972, 1.46, -1.332), (0.8885, 1.067, -0.2418), (-1.111, 1.067, -0.2418), (-2.661, 1.067, -0.265), (-6.64, 1.067, -0.5544), (-5.86, 1.045, -0.2634), (-7.304, 1.505, -1.283), (1.045, -1.0, -0.166), (-0.9554, -1.0, -0.166), (-2.505, -1.0, -0.1892), (-6.484, -1.0, -0.4786), (1.037, -0.7831, -0.1662), (-0.9633, -0.7831, -0.1662), (-2.513, -0.7831, -0.1894), (-6.492, -0.7831, -0.4788), (-6.024, -1.036, -0.3768), (-7.468, -1.036, -1.164), (-7.443, -1.0, -1.173), (-7.443, 1.46, -1.406)], [], [(0, 1, 3, 2), (3, 1, 4, 5), (5, 4, 6, 7), (7, 6, 8, 9), (9, 8, 10, 11), (5, 7, 15, 14), (3, 5, 14, 13), (2, 3, 13, 12), (9, 11, 17, 16), (6, 4, 20, 21), (4, 1, 19, 20), (1, 0, 18, 19), (21, 20, 24, 25), (20, 19, 23, 24), (19, 18, 22, 23), (10, 8, 26, 27), (11, 10, 28, 29), (30, 32, 33, 31), (33, 35, 34, 31), (35, 37, 36, 34), (37, 39, 38, 36), (39, 41, 40, 38), (35, 44, 45, 37), (33, 43, 44, 35), (32, 42, 43, 33), (39, 46, 47, 41), (36, 51, 50, 34), (34, 50, 49, 31), (31, 49, 48, 30), (51, 55, 54, 50), (50, 54, 53, 49), (49, 53, 52, 48), (40, 57, 56, 38), (41, 59, 58, 40)])
me_plane_001.materials.append(mat_bumpergray)
me_plane_001.use_remesh_preserve_volume = False
me_plane_001.use_remesh_preserve_attributes = False
me_plane_001.use_mirror_vertex_groups = False
me_plane_001.update()
me_cube_001 = bpy.data.meshes.new('Cube.001')
me_cube_001.from_pydata([(-1.0, -1.0, -1.0), (-1.0, -1.0, 1.0), (-1.0, 1.0, -1.0), (-1.0, 1.0, 1.0), (1.0, -1.0, -1.0), (1.0, -1.0, 1.0), (1.0, 1.0, -1.0), (1.0, 1.0, 1.0), (-0.6558, 1.0, 1.0), (-0.6558, 1.0, -1.0), (-0.6558, -1.0, 1.0), (-0.6558, -1.0, -1.0), (0.6238, 1.0, 1.0), (0.6238, -1.0, -1.0), (0.6238, 1.0, -1.0), (0.6238, -1.0, 1.0), (-1.0, -0.9354, 1.0), (-1.0, -0.9354, -1.0), (1.0, -0.9354, 1.0), (1.0, -0.9354, -1.0), (-0.6558, -0.9354, 1.0), (-0.6558, -0.9354, -1.0), (0.6238, -0.9354, 1.0), (0.6238, -0.9354, -1.0), (-1.0, 0.9182, 1.0), (1.0, 0.9182, -1.0), (-1.0, 0.9182, -1.0), (1.0, 0.9182, 1.0), (-0.6558, 0.9182, 1.0), (-0.6558, 0.9182, -1.0), (0.6238, 0.9182, 1.0), (0.6238, 0.9182, -1.0), (-1.0, -0.4734, -1.0), (1.0, -0.4734, 1.0), (-0.6558, -0.4734, 1.0), (-0.6558, -0.4734, -1.0), (0.6238, -0.4734, 1.0), (0.6238, -0.4734, -1.0), (-1.0, -0.4734, 1.0), (1.0, -0.4734, -1.0), (-1.0, -0.3906, 1.0), (1.0, -0.3906, -1.0), (-1.0, -0.3906, -1.0), (1.0, -0.3906, 1.0), (-0.6558, -0.3906, 1.0), (-0.6558, -0.3906, -1.0), (0.6238, -0.3906, 1.0), (0.6238, -0.3906, -1.0), (-1.0, 0.3485, 1.0), (1.0, 0.3485, -1.0), (-1.0, 0.3485, -1.0), (1.0, 0.3485, 1.0), (-0.6558, 0.3485, 1.0), (-0.6558, 0.3485, -1.0), (0.6238, 0.3485, 1.0), (0.6238, 0.3485, -1.0), (-1.0, 0.265, -1.0), (1.0, 0.265, 1.0), (-0.6558, 0.265, 1.0), (-0.6558, 0.265, -1.0), (0.6238, 0.265, 1.0), (0.6238, 0.265, -1.0), (-1.0, 0.265, 1.0), (1.0, 0.265, -1.0), (-0.6558, -0.4734, -0.3411), (-0.6558, -0.9354, -0.3411), (0.6238, -0.4734, -0.3411), (0.6238, -0.9354, -0.3411), (-0.6558, 0.9182, -0.3411), (0.6238, 0.9182, -0.3411), (-0.6558, 0.265, -0.3411), (-0.6558, -0.3906, -0.3411), (0.6238, 0.265, -0.3411), (0.6238, -0.3906, -0.3411), (-0.6558, 0.3485, -0.3411), (0.6238, 0.3485, -0.3411), (-0.6558, -0.4734, 0.1839), (-0.6558, -0.9354, 0.1839), (0.6238, -0.4734, 0.1839), (0.6238, -0.9354, 0.1839), (0.6238, 0.9182, 0.1839), (-0.6558, 0.9182, 0.1839), (-0.6558, 0.265, 0.1839), (-0.6558, -0.3906, 0.1839), (0.6238, 0.265, 0.1839), (0.6238, -0.3906, 0.1839), (-0.6558, 0.3485, 0.1839), (0.6238, 0.3485, 0.1839)], [], [(24, 3, 2, 26), (12, 7, 6, 14), (18, 5, 4, 19), (10, 1, 0, 11), (31, 14, 6, 25), (28, 8, 3, 24), (30, 12, 8, 28), (26, 2, 9, 29), (15, 10, 11, 13), (3, 8, 9, 2), (5, 15, 13, 4), (27, 7, 12, 30), (29, 9, 14, 31), (8, 12, 14, 9), (11, 21, 23, 13), (5, 18, 22, 15), (0, 17, 21, 11), (15, 22, 20, 10), (10, 20, 16, 1), (13, 23, 19, 4), (33, 18, 19, 39), (1, 16, 17, 0), (7, 27, 25, 6), (37, 23, 67, 66), (51, 27, 30, 54), (50, 26, 29, 53), (34, 20, 77, 76), (52, 28, 24, 48), (55, 31, 25, 49), (48, 24, 26, 50), (16, 38, 32, 17), (23, 37, 39, 19), (20, 34, 38, 16), (28, 52, 86, 81), (17, 32, 35, 21), (18, 33, 36, 22), (31, 55, 75, 69), (43, 33, 39, 41), (57, 43, 41, 63), (38, 40, 42, 32), (37, 47, 41, 39), (34, 44, 40, 38), (36, 46, 44, 34), (32, 42, 45, 35), (33, 43, 46, 36), (35, 45, 47, 37), (27, 51, 49, 25), (62, 48, 50, 56), (61, 55, 49, 63), (58, 52, 48, 62), (60, 54, 52, 58), (56, 50, 53, 59), (57, 51, 54, 60), (59, 53, 55, 61), (59, 61, 72, 70), (43, 57, 60, 46), (42, 56, 59, 45), (46, 60, 84, 85), (44, 58, 62, 40), (47, 61, 63, 41), (40, 62, 56, 42), (51, 57, 63, 49), (61, 47, 73, 72), (55, 53, 74, 75), (53, 29, 68, 74), (23, 21, 65, 67), (29, 31, 69, 68), (21, 35, 64, 65), (35, 37, 66, 64), (47, 45, 71, 73), (45, 59, 70, 71), (20, 22, 79, 77), (30, 28, 81, 80), (58, 44, 83, 82), (52, 54, 87, 86), (54, 30, 80, 87), (36, 34, 76, 78), (44, 46, 85, 83), (60, 58, 82, 84), (22, 36, 78, 79)])
me_cube_001.use_remesh_preserve_volume = False
me_cube_001.use_remesh_preserve_attributes = False
me_cube_001.use_mirror_vertex_groups = False
me_cube_001.update()

# ---- objects
ob_caterpillarct660 = bpy.data.objects.new('caterpillarCT660', None)
ob_dump = bpy.data.objects.new('Dump', me_plane_003)
ob_hood = bpy.data.objects.new('Hood', me_plane_002)
ob_radiator = bpy.data.objects.new('radiator', me_cube)
ob_cab = bpy.data.objects.new('Cab', me_plane)
ob_bumper = bpy.data.objects.new('bumper', me_plane_001)
ob_chassis = bpy.data.objects.new('chassis', me_cube_001)
ob_lamp = bpy.data.objects.new('Lamp', light_lamp)
ob_camera = bpy.data.objects.new('Camera', cam_camera)

# ---- transforms, parenting, visibility, modifiers, constraints
ob_caterpillarct660.location = (0.0, 2.009, 0.0)
ob_caterpillarct660.empty_image_offset = (0.0, 0.0)
ob_caterpillarct660.lineart.crease_threshold = 0.0
ob_dump.parent = ob_caterpillarct660
ob_dump.matrix_parent_inverse = Matrix(((1.0, 0.0, 0.0, -0.0), (0.0, 1.0, 0.0, -2.009), (0.0, 0.0, 1.0, -0.0), (0.0, 0.0, 0.0, 1.0)))
ob_dump.location = (-0.03149, -2.141, 3.042)
ob_dump.scale = (0.385, 0.5299, 1.0)
ob_dump.lineart.crease_threshold = 0.0
_m = ob_dump.modifiers.new('Mirror', 'MIRROR')
ob_hood.parent = ob_caterpillarct660
ob_hood.matrix_parent_inverse = Matrix(((1.0, 0.0, 0.0, -0.0), (0.0, 1.0, 0.0, -2.009), (0.0, 0.0, 1.0, -0.0), (0.0, 0.0, 0.0, 1.0)))
ob_hood.location = (0.008072, -5.315, 0.7746)
ob_hood.scale = (0.1114, 0.1235, 1.0)
ob_hood.lineart.crease_threshold = 0.0
_m = ob_hood.modifiers.new('Mirror', 'MIRROR')
ob_radiator.parent = ob_caterpillarct660
ob_radiator.matrix_parent_inverse = Matrix(((1.0, 0.0, 0.0, -0.0), (0.0, 1.0, 0.0, -2.009), (0.0, 0.0, 1.0, -0.0), (0.0, 0.0, 0.0, 1.0)))
ob_radiator.location = (0.0187, -8.089, -0.9427)
ob_radiator.scale = (1.176, 0.1323, 0.9444)
ob_radiator.lineart.crease_threshold = 0.0
ob_cab.parent = ob_caterpillarct660
ob_cab.matrix_parent_inverse = Matrix(((1.0, 0.0, 0.0, -0.0), (0.0, 1.0, 0.0, -2.009), (0.0, 0.0, 1.0, -0.0), (0.0, 0.0, 0.0, 1.0)))
ob_cab.location = (0.0, -2.939, 2.26)
ob_cab.scale = (0.09512, 0.1415, 1.0)
ob_cab.lineart.crease_threshold = 0.0
ob_bumper.parent = ob_caterpillarct660
ob_bumper.matrix_parent_inverse = Matrix(((1.0, 0.0, 0.0, -0.0), (0.0, 1.0, 0.0, -2.009), (0.0, 0.0, 1.0, -0.0), (0.0, 0.0, 0.0, 1.0)))
ob_bumper.location = (-0.003221, -8.557, -1.961)
ob_bumper.rotation_euler = (1.571, -0.0, 0.0)
ob_bumper.scale = (0.3288, 0.3071, 1.0)
ob_bumper.lineart.crease_threshold = 0.0
ob_chassis.parent = ob_caterpillarct660
ob_chassis.matrix_parent_inverse = Matrix(((1.0, 0.0, 0.0, -0.0), (0.0, 1.0, 0.0, -2.009), (0.0, 0.0, 1.0, -0.0), (0.0, 0.0, 0.0, 1.0)))
ob_chassis.location = (0.02203, 0.8486, -1.608)
ob_chassis.scale = (1.126, 6.913, 0.2947)
ob_chassis.lineart.crease_threshold = 0.0
ob_lamp.location = (4.076, 1.005, 5.904)
ob_lamp.rotation_euler = (0.6503, 0.05522, 1.866)
ob_lamp.lock_rotations_4d = False
ob_lamp.empty_display_type = 'ARROWS'
ob_lamp.color = (0.0, 0.0, 0.0, 0.0)
ob_lamp.lineart.crease_threshold = 0.0
ob_camera.location = (7.481, -6.508, 5.344)
ob_camera.rotation_euler = (1.109, 0.01082, 0.8149)
ob_camera.lock_rotations_4d = False
ob_camera.empty_display_type = 'ARROWS'
ob_camera.color = (0.0, 0.0, 0.0, 0.0)
ob_camera.display_type = 'WIRE'
ob_camera.lineart.crease_threshold = 0.0

# ---- collection membership
col_collection_1.objects.link(ob_caterpillarct660)
col_collection_1.objects.link(ob_dump)
col_collection_1.objects.link(ob_hood)
col_collection_1.objects.link(ob_radiator)
col_collection_1.objects.link(ob_cab)
col_collection_1.objects.link(ob_bumper)
col_collection_1.objects.link(ob_chassis)
col_collection_1.objects.link(ob_lamp)
col_collection_1.objects.link(ob_camera)

# ---- scene / render settings (as saved in the file)
scene.camera = ob_camera
scene.frame_start = 1; scene.frame_end = 250; scene.frame_set(1)
scene.render.engine = 'BLENDER_EEVEE_NEXT'
scene.render.resolution_percentage = 50
scene.render.dither_intensity = 0.0
scene.cycles.use_denoising = False
scene.cycles.samples = 10
scene.cycles.sampling_pattern = 'TABULATED_SOBOL'
scene.cycles.light_sampling_threshold = 0.0
scene.cycles.use_adaptive_sampling = False
scene.cycles.use_light_tree = False
scene.cycles.blur_glossy = 0.0
scene.cycles.pixel_filter_type = 'GAUSSIAN'
scene.cycles.sample_clamp_indirect = 0.0
scene.view_settings.view_transform = 'Standard'
bpy.context.view_layer.update()
